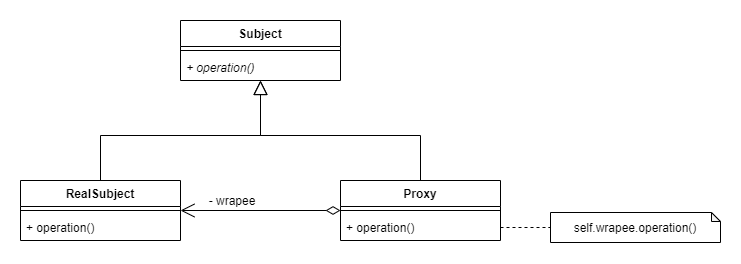

The diagram above was exported from draw.io. Its source (the exported page's mxGraphModel, read from the mxfile embedded in the PNG):
<mxGraphModel dx="1086" dy="806" grid="1" gridSize="10" guides="1" tooltips="1" connect="1" arrows="1" fold="1" page="1" pageScale="1" pageWidth="827" pageHeight="1169" math="0" shadow="0">
  <root>
    <mxCell id="0" />
    <mxCell id="1" parent="0" />
    <mxCell id="Tblo2buO0-ogy-J8ImFp-15" style="edgeStyle=orthogonalEdgeStyle;rounded=0;orthogonalLoop=1;jettySize=auto;html=1;exitX=0.5;exitY=0;exitDx=0;exitDy=0;startArrow=none;startFill=0;startSize=12;endArrow=block;endFill=0;endSize=12;" edge="1" parent="1" source="Tblo2buO0-ogy-J8ImFp-5" target="Tblo2buO0-ogy-J8ImFp-9">
      <mxGeometry relative="1" as="geometry" />
    </mxCell>
    <mxCell id="Tblo2buO0-ogy-J8ImFp-13" style="edgeStyle=orthogonalEdgeStyle;rounded=0;orthogonalLoop=1;jettySize=auto;html=1;endArrow=open;endFill=0;startSize=12;endSize=12;startArrow=diamondThin;startFill=0;" edge="1" parent="1" source="Tblo2buO0-ogy-J8ImFp-1" target="Tblo2buO0-ogy-J8ImFp-5">
      <mxGeometry relative="1" as="geometry" />
    </mxCell>
    <mxCell id="Tblo2buO0-ogy-J8ImFp-16" style="edgeStyle=orthogonalEdgeStyle;rounded=0;orthogonalLoop=1;jettySize=auto;html=1;exitX=0.5;exitY=0;exitDx=0;exitDy=0;startArrow=none;startFill=0;startSize=12;endArrow=block;endFill=0;endSize=12;" edge="1" parent="1" source="Tblo2buO0-ogy-J8ImFp-1" target="Tblo2buO0-ogy-J8ImFp-9">
      <mxGeometry relative="1" as="geometry" />
    </mxCell>
    <mxCell id="Tblo2buO0-ogy-J8ImFp-14" value="- wrapee" style="text;html=1;strokeColor=none;fillColor=none;align=center;verticalAlign=middle;whiteSpace=wrap;rounded=0;" vertex="1" parent="1">
      <mxGeometry x="230" y="290" width="64" height="20" as="geometry" />
    </mxCell>
    <mxCell id="Tblo2buO0-ogy-J8ImFp-17" value="self.wrapee.operation()" style="shape=note;whiteSpace=wrap;html=1;backgroundOutline=1;darkOpacity=0.05;size=9;" vertex="1" parent="1">
      <mxGeometry x="580" y="312" width="170" height="30" as="geometry" />
    </mxCell>
    <mxCell id="Tblo2buO0-ogy-J8ImFp-18" style="edgeStyle=orthogonalEdgeStyle;rounded=0;orthogonalLoop=1;jettySize=auto;html=1;exitX=1;exitY=0.5;exitDx=0;exitDy=0;startArrow=none;startFill=0;startSize=12;endArrow=none;endFill=0;endSize=12;dashed=1;" edge="1" parent="1" source="Tblo2buO0-ogy-J8ImFp-4" target="Tblo2buO0-ogy-J8ImFp-17">
      <mxGeometry relative="1" as="geometry" />
    </mxCell>
    <mxCell id="Tblo2buO0-ogy-J8ImFp-9" value="Subject" style="swimlane;fontStyle=1;align=center;verticalAlign=top;childLayout=stackLayout;horizontal=1;startSize=26;horizontalStack=0;resizeParent=1;resizeParentMax=0;resizeLast=0;collapsible=1;marginBottom=0;" vertex="1" parent="1">
      <mxGeometry x="210" y="120" width="160" height="60" as="geometry" />
    </mxCell>
    <mxCell id="Tblo2buO0-ogy-J8ImFp-11" value="" style="line;strokeWidth=1;fillColor=none;align=left;verticalAlign=middle;spacingTop=-1;spacingLeft=3;spacingRight=3;rotatable=0;labelPosition=right;points=[];portConstraint=eastwest;" vertex="1" parent="Tblo2buO0-ogy-J8ImFp-9">
      <mxGeometry y="26" width="160" height="8" as="geometry" />
    </mxCell>
    <mxCell id="Tblo2buO0-ogy-J8ImFp-12" value="+ operation()" style="text;strokeColor=none;fillColor=none;align=left;verticalAlign=top;spacingLeft=4;spacingRight=4;overflow=hidden;rotatable=0;points=[[0,0.5],[1,0.5]];portConstraint=eastwest;fontStyle=2" vertex="1" parent="Tblo2buO0-ogy-J8ImFp-9">
      <mxGeometry y="34" width="160" height="26" as="geometry" />
    </mxCell>
    <mxCell id="Tblo2buO0-ogy-J8ImFp-5" value="RealSubject" style="swimlane;fontStyle=1;align=center;verticalAlign=top;childLayout=stackLayout;horizontal=1;startSize=26;horizontalStack=0;resizeParent=1;resizeParentMax=0;resizeLast=0;collapsible=1;marginBottom=0;" vertex="1" parent="1">
      <mxGeometry x="50" y="280" width="160" height="60" as="geometry" />
    </mxCell>
    <mxCell id="Tblo2buO0-ogy-J8ImFp-7" value="" style="line;strokeWidth=1;fillColor=none;align=left;verticalAlign=middle;spacingTop=-1;spacingLeft=3;spacingRight=3;rotatable=0;labelPosition=right;points=[];portConstraint=eastwest;" vertex="1" parent="Tblo2buO0-ogy-J8ImFp-5">
      <mxGeometry y="26" width="160" height="8" as="geometry" />
    </mxCell>
    <mxCell id="Tblo2buO0-ogy-J8ImFp-8" value="+ operation()" style="text;strokeColor=none;fillColor=none;align=left;verticalAlign=top;spacingLeft=4;spacingRight=4;overflow=hidden;rotatable=0;points=[[0,0.5],[1,0.5]];portConstraint=eastwest;" vertex="1" parent="Tblo2buO0-ogy-J8ImFp-5">
      <mxGeometry y="34" width="160" height="26" as="geometry" />
    </mxCell>
    <mxCell id="Tblo2buO0-ogy-J8ImFp-1" value="Proxy" style="swimlane;fontStyle=1;align=center;verticalAlign=top;childLayout=stackLayout;horizontal=1;startSize=26;horizontalStack=0;resizeParent=1;resizeParentMax=0;resizeLast=0;collapsible=1;marginBottom=0;" vertex="1" parent="1">
      <mxGeometry x="370" y="280" width="160" height="60" as="geometry" />
    </mxCell>
    <mxCell id="Tblo2buO0-ogy-J8ImFp-3" value="" style="line;strokeWidth=1;fillColor=none;align=left;verticalAlign=middle;spacingTop=-1;spacingLeft=3;spacingRight=3;rotatable=0;labelPosition=right;points=[];portConstraint=eastwest;" vertex="1" parent="Tblo2buO0-ogy-J8ImFp-1">
      <mxGeometry y="26" width="160" height="8" as="geometry" />
    </mxCell>
    <mxCell id="Tblo2buO0-ogy-J8ImFp-4" value="+ operation()" style="text;strokeColor=none;fillColor=none;align=left;verticalAlign=top;spacingLeft=4;spacingRight=4;overflow=hidden;rotatable=0;points=[[0,0.5],[1,0.5]];portConstraint=eastwest;" vertex="1" parent="Tblo2buO0-ogy-J8ImFp-1">
      <mxGeometry y="34" width="160" height="26" as="geometry" />
    </mxCell>
  </root>
</mxGraphModel>